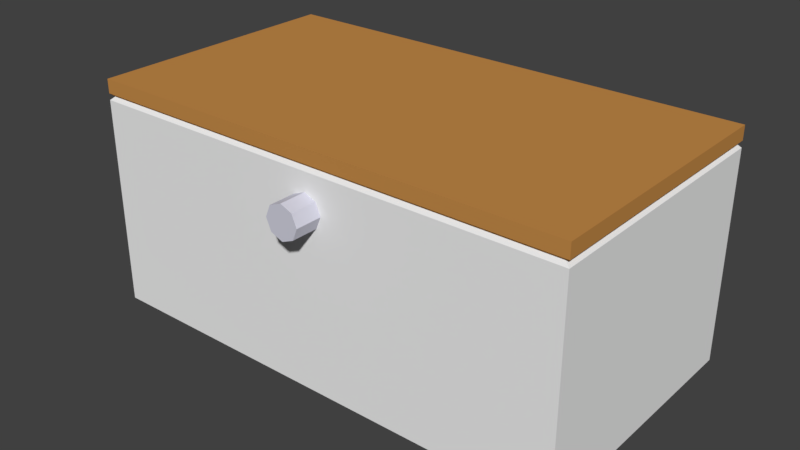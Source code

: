 # Source: SCHRANK_08.blend  (saved by Blender 2.79.0; exported with 4.5.12 LTS)
import bpy
from mathutils import Matrix  # noqa: F401  (used for matrix-valued properties, if any)

bpy.ops.wm.read_factory_settings(use_empty=True)
scene = bpy.context.scene
scene.name = 'Scene'

# ---- collections
col_collection_1 = bpy.data.collections.new('Collection 1'); scene.collection.children.link(col_collection_1)

# ---- materials (node trees are filled in below, after node groups)
mat_material_004 = bpy.data.materials.new('Material.004')
mat_material_004.alpha_threshold = 0.0
mat_material_004.use_transparent_shadow = False
mat_material_004.diffuse_color = (0.5596, 0.2595, 0.06695, 1.0)
mat_material_004.roughness = 0.5
mat_material_004.line_color = (0.0, 0.0, 0.0, 1.0)
mat_material_001 = bpy.data.materials.new('Material.001')
mat_material_001.alpha_threshold = 0.0
mat_material_001.use_transparent_shadow = False
mat_material_001.diffuse_color = (0.8689, 0.8689, 0.8689, 1.0)
mat_material_001.roughness = 0.5
mat_material_002 = bpy.data.materials.new('Material.002')
mat_material_002.alpha_threshold = 0.0
mat_material_002.use_transparent_shadow = False
mat_material_002.diffuse_color = (0.6517, 0.6513, 0.7516, 1.0)
mat_material_002.roughness = 0.5
mat_material_003 = bpy.data.materials.new('Material.003')
mat_material_003.alpha_threshold = 0.0
mat_material_003.use_transparent_shadow = False
mat_material_003.diffuse_color = (0.8412, 0.4333, 0.1443, 1.0)
mat_material_003.roughness = 0.5

# ---- material node trees

# ---- world
world_world = bpy.data.worlds.new('World'); scene.world = world_world
world_world.color = (0.05088, 0.05088, 0.05088)
world_world.use_sun_shadow = False
world_world.sun_shadow_jitter_overblur = 0.0
world_world.cycles.sampling_method = 'MANUAL'

# ---- meshes
me_cube_001 = bpy.data.meshes.new('Cube.001')
me_cube_001.from_pydata([(0.8413, -1.493, 13.79), (-0.7505, -1.493, 13.79), (-0.7505, -2.864, 13.79), (0.8413, -2.864, 13.79), (0.8254, -1.506, 14.57), (-0.7346, -1.506, 14.57), (-0.7346, -2.85, 14.57), (0.8254, -2.85, 14.57), (0.8413, -1.493, 15.09), (-0.7505, -1.493, 15.09), (-0.7505, -2.864, 15.09), (0.8413, -2.864, 15.09), (0.8413, -2.864, -28.41), (0.8413, -2.864, 17.9), (-0.7505, -2.864, -28.41), (-0.7505, -2.864, 17.9), (0.8413, -1.493, -28.41), (0.8413, -1.493, 17.9), (-0.7505, -1.493, -28.41), (-0.7505, -1.493, 17.9), (1.003, -2.225, 6.695), (0.7132, -2.225, 6.695), (1.003, -2.211, 4.289), (0.7132, -2.211, 4.289), (1.003, -2.177, 3.292), (0.7132, -2.177, 3.292), (1.003, -2.144, 4.289), (0.7132, -2.144, 4.289), (1.003, -2.13, 6.695), (0.7132, -2.13, 6.695), (1.003, -2.144, 9.101), (0.7132, -2.144, 9.101), (1.003, -2.177, 10.1), (0.7132, -2.177, 10.1), (1.003, -2.211, 9.101), (0.7132, -2.211, 9.101)], [], [(18, 16, 12, 14), (2, 14, 12, 3), (0, 3, 12, 16), (1, 18, 14, 2), (1, 0, 16, 18), (4, 7, 3, 0), (6, 5, 1, 2), (7, 6, 2, 3), (5, 4, 0, 1), (8, 11, 7, 4), (10, 9, 5, 6), (11, 10, 6, 7), (9, 8, 4, 5), (17, 13, 11, 8), (15, 19, 9, 10), (13, 15, 10, 11), (19, 17, 8, 9), (15, 13, 17, 19), (20, 21, 23, 22), (22, 23, 25, 24), (24, 25, 27, 26), (26, 27, 29, 28), (28, 29, 31, 30), (30, 31, 33, 32), (23, 21, 35, 33, 31, 29, 27, 25), (32, 33, 35, 34), (34, 35, 21, 20), (20, 22, 24, 26, 28, 30, 32, 34)])
me_cube_001.polygons.foreach_set('material_index', [1, 1, 1, 1, 1, 1, 1, 1, 1, 0, 0, 0, 0, 0, 0, 0, 0, 0, 2, 2, 2, 2, 2, 2, 2, 2, 2, 2])
me_cube_001.materials.append(mat_material_004)
me_cube_001.materials.append(mat_material_001)
me_cube_001.materials.append(mat_material_002)
me_cube_001.materials.append(mat_material_003)
me_cube_001.use_remesh_preserve_volume = False
me_cube_001.use_remesh_preserve_attributes = False
me_cube_001.use_mirror_vertex_groups = False
me_cube_001.update()

# ---- objects
ob_cube = bpy.data.objects.new('Cube', me_cube_001)

# ---- transforms, parenting, visibility, modifiers, constraints
ob_cube.location = (4.423, 0.0, 2.068)
ob_cube.rotation_euler = (0.0, -0.0, -1.571)
ob_cube.scale = (1.0, 2.15, 0.02984)
ob_cube.lock_rotations_4d = False
ob_cube.empty_display_type = 'ARROWS'
ob_cube.lineart.crease_threshold = 0.0

# ---- collection membership
col_collection_1.objects.link(ob_cube)

# ---- scene / render settings (as saved in the file)
scene.frame_start = 1; scene.frame_end = 250; scene.frame_set(1)
scene.render.engine = 'BLENDER_EEVEE_NEXT'
scene.render.resolution_percentage = 50
scene.render.dither_intensity = 0.0
scene.cycles.use_denoising = False
scene.cycles.samples = 128
scene.cycles.sampling_pattern = 'TABULATED_SOBOL'
scene.cycles.use_adaptive_sampling = False
scene.cycles.use_light_tree = False
scene.cycles.blur_glossy = 0.0
scene.cycles.sample_clamp_indirect = 0.0
scene.view_settings.view_transform = 'Standard'
bpy.context.view_layer.update()

# ---- added for rendering (the .blend has no active camera and no usable light): camera, sun
cam_auto = bpy.data.cameras.new('AutoCamera')
cam_auto.lens = 50.0
cam_auto.sensor_width = 36.0
cam_auto.clip_end = 1000.0
ob_auto_camera = bpy.data.objects.new('AutoCamera', cam_auto)
scene.collection.objects.link(ob_auto_camera)
ob_auto_camera.location = (3.16142, -4.23086, 4.64823)
ob_auto_camera.rotation_euler = (1.09748, -7.21219e-08, 0.694738)
scene.camera = ob_auto_camera
light_auto_sun = bpy.data.lights.new('AutoSun', 'SUN')
light_auto_sun.energy = 3.0
light_auto_sun.angle = 0.0523599
ob_auto_sun = bpy.data.objects.new('AutoSun', light_auto_sun)
scene.collection.objects.link(ob_auto_sun)
ob_auto_sun.rotation_euler = (0.872665, 0.174533, 0.523599)
bpy.context.view_layer.update()
